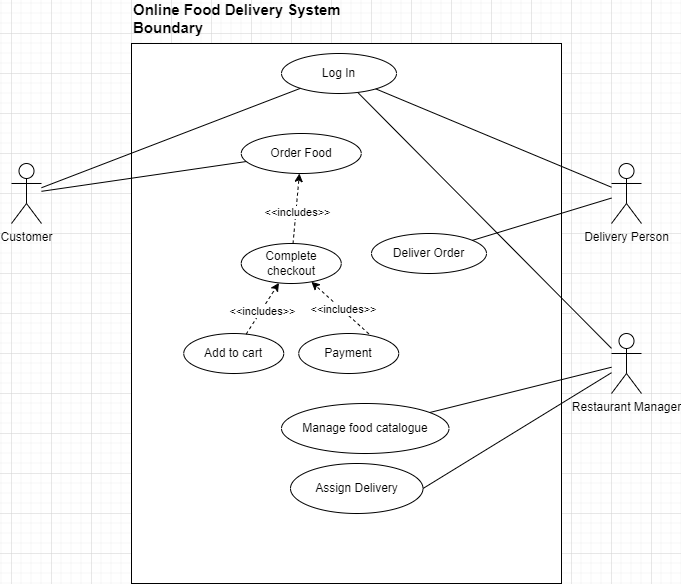

The diagram above was exported from draw.io. Its source (the exported page's mxGraphModel, read from the mxfile embedded in the PNG):
<mxGraphModel dx="1332" dy="484" grid="1" gridSize="10" guides="1" tooltips="1" connect="1" arrows="1" fold="1" page="1" pageScale="1" pageWidth="850" pageHeight="1100" math="0" shadow="0">
  <root>
    <mxCell id="0" />
    <mxCell id="1" parent="0" />
    <mxCell id="Zk_Bd_QbqNQZwCTxvk-F-1" value="" style="rounded=0;whiteSpace=wrap;html=1;" parent="1" vertex="1">
      <mxGeometry x="200" y="210" width="430" height="540" as="geometry" />
    </mxCell>
    <mxCell id="Zk_Bd_QbqNQZwCTxvk-F-2" value="Online Food Delivery System Boundary" style="text;html=1;strokeColor=none;fillColor=none;align=left;verticalAlign=middle;whiteSpace=wrap;rounded=0;fontStyle=1;fontSize=15;" parent="1" vertex="1">
      <mxGeometry x="200" y="170" width="280" height="30" as="geometry" />
    </mxCell>
    <mxCell id="Zk_Bd_QbqNQZwCTxvk-F-3" value="Customer" style="shape=umlActor;verticalLabelPosition=bottom;verticalAlign=top;html=1;outlineConnect=0;" parent="1" vertex="1">
      <mxGeometry x="80" y="330" width="30" height="60" as="geometry" />
    </mxCell>
    <mxCell id="Zk_Bd_QbqNQZwCTxvk-F-4" value="Restaurant Manager" style="shape=umlActor;verticalLabelPosition=bottom;verticalAlign=top;html=1;outlineConnect=0;" parent="1" vertex="1">
      <mxGeometry x="680" y="500" width="30" height="60" as="geometry" />
    </mxCell>
    <mxCell id="Zk_Bd_QbqNQZwCTxvk-F-5" value="Log In" style="ellipse;whiteSpace=wrap;html=1;" parent="1" vertex="1">
      <mxGeometry x="350" y="220" width="115" height="40" as="geometry" />
    </mxCell>
    <mxCell id="Zk_Bd_QbqNQZwCTxvk-F-6" value="Delivery Person" style="shape=umlActor;verticalLabelPosition=bottom;verticalAlign=top;html=1;outlineConnect=0;" parent="1" vertex="1">
      <mxGeometry x="680" y="330" width="30" height="60" as="geometry" />
    </mxCell>
    <mxCell id="Zk_Bd_QbqNQZwCTxvk-F-7" value="Order Food" style="ellipse;whiteSpace=wrap;html=1;" parent="1" vertex="1">
      <mxGeometry x="309.75" y="300" width="120" height="40" as="geometry" />
    </mxCell>
    <mxCell id="Zk_Bd_QbqNQZwCTxvk-F-8" value="Complete checkout" style="ellipse;whiteSpace=wrap;html=1;" parent="1" vertex="1">
      <mxGeometry x="309.75" y="410" width="100" height="40" as="geometry" />
    </mxCell>
    <mxCell id="Zk_Bd_QbqNQZwCTxvk-F-9" value="" style="endArrow=classic;html=1;rounded=0;dashed=1;" parent="1" source="Zk_Bd_QbqNQZwCTxvk-F-8" target="Zk_Bd_QbqNQZwCTxvk-F-7" edge="1">
      <mxGeometry width="50" height="50" relative="1" as="geometry">
        <mxPoint x="300.185136325513" y="480.0890765100297" as="sourcePoint" />
        <mxPoint x="309.6775541407965" y="444.9211545015902" as="targetPoint" />
      </mxGeometry>
    </mxCell>
    <mxCell id="Zk_Bd_QbqNQZwCTxvk-F-10" value="&amp;lt;&amp;lt;includes&amp;gt;&amp;gt;" style="edgeLabel;html=1;align=center;verticalAlign=middle;resizable=0;points=[];" parent="Zk_Bd_QbqNQZwCTxvk-F-9" vertex="1" connectable="0">
      <mxGeometry x="-0.0807" y="-1" relative="1" as="geometry">
        <mxPoint as="offset" />
      </mxGeometry>
    </mxCell>
    <mxCell id="Zk_Bd_QbqNQZwCTxvk-F-11" value="" style="endArrow=none;html=1;rounded=0;" parent="1" source="Zk_Bd_QbqNQZwCTxvk-F-3" target="Zk_Bd_QbqNQZwCTxvk-F-5" edge="1">
      <mxGeometry width="50" height="50" relative="1" as="geometry">
        <mxPoint x="480" y="560" as="sourcePoint" />
        <mxPoint x="530" y="510" as="targetPoint" />
      </mxGeometry>
    </mxCell>
    <mxCell id="Zk_Bd_QbqNQZwCTxvk-F-12" value="" style="endArrow=none;html=1;rounded=0;" parent="1" source="Zk_Bd_QbqNQZwCTxvk-F-4" target="Zk_Bd_QbqNQZwCTxvk-F-5" edge="1">
      <mxGeometry width="50" height="50" relative="1" as="geometry">
        <mxPoint x="480" y="560" as="sourcePoint" />
        <mxPoint x="530" y="510" as="targetPoint" />
      </mxGeometry>
    </mxCell>
    <mxCell id="Zk_Bd_QbqNQZwCTxvk-F-13" value="" style="endArrow=none;html=1;rounded=0;" parent="1" source="Zk_Bd_QbqNQZwCTxvk-F-6" target="Zk_Bd_QbqNQZwCTxvk-F-5" edge="1">
      <mxGeometry width="50" height="50" relative="1" as="geometry">
        <mxPoint x="480" y="560" as="sourcePoint" />
        <mxPoint x="530" y="510" as="targetPoint" />
      </mxGeometry>
    </mxCell>
    <mxCell id="Zk_Bd_QbqNQZwCTxvk-F-14" value="" style="endArrow=none;html=1;rounded=0;" parent="1" source="Zk_Bd_QbqNQZwCTxvk-F-3" target="Zk_Bd_QbqNQZwCTxvk-F-7" edge="1">
      <mxGeometry width="50" height="50" relative="1" as="geometry">
        <mxPoint x="480" y="560" as="sourcePoint" />
        <mxPoint x="530" y="510" as="targetPoint" />
      </mxGeometry>
    </mxCell>
    <mxCell id="Zk_Bd_QbqNQZwCTxvk-F-15" value="Add to cart" style="ellipse;whiteSpace=wrap;html=1;" parent="1" vertex="1">
      <mxGeometry x="252.25" y="500" width="100" height="40" as="geometry" />
    </mxCell>
    <mxCell id="Zk_Bd_QbqNQZwCTxvk-F-16" value="Payment" style="ellipse;whiteSpace=wrap;html=1;" parent="1" vertex="1">
      <mxGeometry x="367.25" y="500" width="100" height="40" as="geometry" />
    </mxCell>
    <mxCell id="Zk_Bd_QbqNQZwCTxvk-F-17" value="" style="endArrow=classic;html=1;rounded=0;dashed=1;" parent="1" source="Zk_Bd_QbqNQZwCTxvk-F-15" target="Zk_Bd_QbqNQZwCTxvk-F-8" edge="1">
      <mxGeometry width="50" height="50" relative="1" as="geometry">
        <mxPoint x="437.28212570679216" y="566.2977993571694" as="sourcePoint" />
        <mxPoint x="392.8522985639147" y="519.0941975944479" as="targetPoint" />
      </mxGeometry>
    </mxCell>
    <mxCell id="Zk_Bd_QbqNQZwCTxvk-F-18" value="&amp;lt;&amp;lt;includes&amp;gt;&amp;gt;" style="edgeLabel;html=1;align=center;verticalAlign=middle;resizable=0;points=[];" parent="Zk_Bd_QbqNQZwCTxvk-F-17" vertex="1" connectable="0">
      <mxGeometry x="-0.0807" y="-1" relative="1" as="geometry">
        <mxPoint as="offset" />
      </mxGeometry>
    </mxCell>
    <mxCell id="Zk_Bd_QbqNQZwCTxvk-F-19" value="" style="endArrow=classic;html=1;rounded=0;dashed=1;exitX=0.7;exitY=0.007;exitDx=0;exitDy=0;exitPerimeter=0;" parent="1" source="Zk_Bd_QbqNQZwCTxvk-F-16" target="Zk_Bd_QbqNQZwCTxvk-F-8" edge="1">
      <mxGeometry width="50" height="50" relative="1" as="geometry">
        <mxPoint x="392.5561720794176" y="651.2734164486212" as="sourcePoint" />
        <mxPoint x="437.485560776081" y="603.7328349960176" as="targetPoint" />
      </mxGeometry>
    </mxCell>
    <mxCell id="Zk_Bd_QbqNQZwCTxvk-F-20" value="&amp;lt;&amp;lt;includes&amp;gt;&amp;gt;" style="edgeLabel;html=1;align=center;verticalAlign=middle;resizable=0;points=[];" parent="Zk_Bd_QbqNQZwCTxvk-F-19" vertex="1" connectable="0">
      <mxGeometry x="-0.0807" y="-1" relative="1" as="geometry">
        <mxPoint as="offset" />
      </mxGeometry>
    </mxCell>
    <mxCell id="Zk_Bd_QbqNQZwCTxvk-F-21" value="Manage food catalogue" style="ellipse;whiteSpace=wrap;html=1;" parent="1" vertex="1">
      <mxGeometry x="350" y="570" width="167.5" height="50" as="geometry" />
    </mxCell>
    <mxCell id="Zk_Bd_QbqNQZwCTxvk-F-22" value="Assign Delivery" style="ellipse;whiteSpace=wrap;html=1;" parent="1" vertex="1">
      <mxGeometry x="359" y="630" width="132.5" height="50" as="geometry" />
    </mxCell>
    <mxCell id="Zk_Bd_QbqNQZwCTxvk-F-23" value="" style="endArrow=none;html=1;rounded=0;" parent="1" source="Zk_Bd_QbqNQZwCTxvk-F-21" target="Zk_Bd_QbqNQZwCTxvk-F-4" edge="1">
      <mxGeometry width="50" height="50" relative="1" as="geometry">
        <mxPoint x="440" y="870" as="sourcePoint" />
        <mxPoint x="480" y="820" as="targetPoint" />
      </mxGeometry>
    </mxCell>
    <mxCell id="Zk_Bd_QbqNQZwCTxvk-F-24" value="" style="endArrow=none;html=1;rounded=0;exitX=1;exitY=0.5;exitDx=0;exitDy=0;" parent="1" source="Zk_Bd_QbqNQZwCTxvk-F-22" target="Zk_Bd_QbqNQZwCTxvk-F-4" edge="1">
      <mxGeometry width="50" height="50" relative="1" as="geometry">
        <mxPoint x="500" y="990" as="sourcePoint" />
        <mxPoint x="550" y="940" as="targetPoint" />
      </mxGeometry>
    </mxCell>
    <mxCell id="Zk_Bd_QbqNQZwCTxvk-F-25" value="&lt;div&gt;Deliver Order&lt;/div&gt;" style="ellipse;whiteSpace=wrap;html=1;" parent="1" vertex="1">
      <mxGeometry x="440" y="400" width="115" height="40" as="geometry" />
    </mxCell>
    <mxCell id="Zk_Bd_QbqNQZwCTxvk-F-26" value="" style="endArrow=none;html=1;rounded=0;" parent="1" source="Zk_Bd_QbqNQZwCTxvk-F-25" target="Zk_Bd_QbqNQZwCTxvk-F-6" edge="1">
      <mxGeometry width="50" height="50" relative="1" as="geometry">
        <mxPoint x="508.33542734344906" y="399.29046826799686" as="sourcePoint" />
        <mxPoint x="705" y="370" as="targetPoint" />
      </mxGeometry>
    </mxCell>
  </root>
</mxGraphModel>